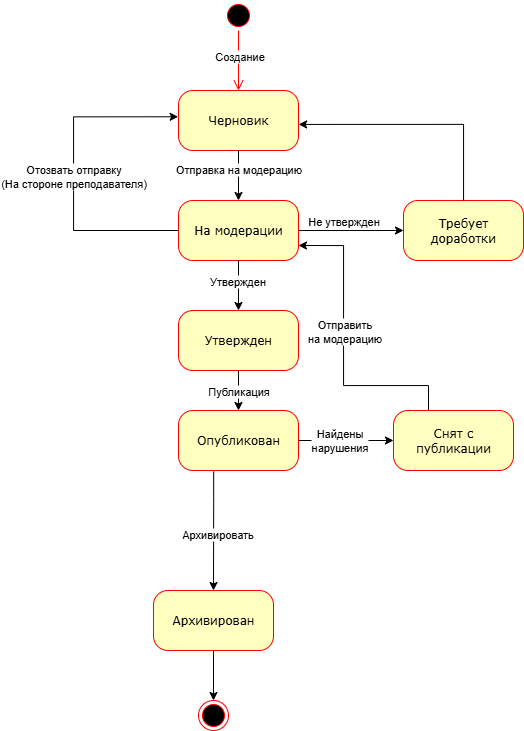

The diagram above was exported from draw.io. Its source (the exported page's mxGraphModel, read from the mxfile embedded in the PNG):
<mxGraphModel dx="2001" dy="1172" grid="1" gridSize="10" guides="1" tooltips="1" connect="1" arrows="1" fold="1" page="1" pageScale="1" pageWidth="1100" pageHeight="850" background="none" math="0" shadow="0">
  <root>
    <mxCell id="0" />
    <mxCell id="1" parent="0" />
    <mxCell id="wl9SCWKMng6otj3x0dv--3" value="" style="ellipse;html=1;shape=startState;fillColor=#000000;strokeColor=#ff0000;" vertex="1" parent="1">
      <mxGeometry x="1210" y="180" width="30" height="30" as="geometry" />
    </mxCell>
    <mxCell id="wl9SCWKMng6otj3x0dv--4" value="" style="edgeStyle=orthogonalEdgeStyle;html=1;verticalAlign=bottom;endArrow=open;endSize=8;strokeColor=#ff0000;rounded=0;" edge="1" source="wl9SCWKMng6otj3x0dv--3" parent="1">
      <mxGeometry relative="1" as="geometry">
        <mxPoint x="1225" y="270" as="targetPoint" />
      </mxGeometry>
    </mxCell>
    <mxCell id="wl9SCWKMng6otj3x0dv--6" value="Создание" style="edgeLabel;html=1;align=center;verticalAlign=middle;resizable=0;points=[];" vertex="1" connectable="0" parent="wl9SCWKMng6otj3x0dv--4">
      <mxGeometry x="-0.1422" relative="1" as="geometry">
        <mxPoint as="offset" />
      </mxGeometry>
    </mxCell>
    <mxCell id="wl9SCWKMng6otj3x0dv--5" value="Черновик" style="rounded=1;whiteSpace=wrap;html=1;arcSize=24;fillColor=#ffffc0;strokeColor=#ff0000;shadow=0;comic=0;labelBackgroundColor=none;fontFamily=Verdana;fontSize=12;fontColor=#000000;align=center;" vertex="1" parent="1">
      <mxGeometry x="1165" y="270" width="120" height="60" as="geometry" />
    </mxCell>
    <mxCell id="wl9SCWKMng6otj3x0dv--10" style="edgeStyle=orthogonalEdgeStyle;rounded=0;orthogonalLoop=1;jettySize=auto;html=1;exitX=0.5;exitY=1;exitDx=0;exitDy=0;" edge="1" parent="1" source="wl9SCWKMng6otj3x0dv--5" target="wl9SCWKMng6otj3x0dv--9">
      <mxGeometry relative="1" as="geometry">
        <mxPoint x="1225" y="338" as="sourcePoint" />
      </mxGeometry>
    </mxCell>
    <mxCell id="wl9SCWKMng6otj3x0dv--16" value="Отправка на модерацию" style="edgeLabel;html=1;align=center;verticalAlign=middle;resizable=0;points=[];" vertex="1" connectable="0" parent="wl9SCWKMng6otj3x0dv--10">
      <mxGeometry x="-0.2552" y="-1" relative="1" as="geometry">
        <mxPoint as="offset" />
      </mxGeometry>
    </mxCell>
    <mxCell id="wl9SCWKMng6otj3x0dv--22" style="edgeStyle=orthogonalEdgeStyle;rounded=0;orthogonalLoop=1;jettySize=auto;html=1;" edge="1" parent="1" source="wl9SCWKMng6otj3x0dv--9" target="wl9SCWKMng6otj3x0dv--21">
      <mxGeometry relative="1" as="geometry" />
    </mxCell>
    <mxCell id="wl9SCWKMng6otj3x0dv--23" value="Не утвержден" style="edgeLabel;html=1;align=center;verticalAlign=middle;resizable=0;points=[];" vertex="1" connectable="0" parent="wl9SCWKMng6otj3x0dv--22">
      <mxGeometry x="-0.1408" y="-3" relative="1" as="geometry">
        <mxPoint y="-13" as="offset" />
      </mxGeometry>
    </mxCell>
    <mxCell id="wl9SCWKMng6otj3x0dv--9" value="На модерации" style="rounded=1;whiteSpace=wrap;html=1;arcSize=24;fillColor=#ffffc0;strokeColor=#ff0000;shadow=0;comic=0;labelBackgroundColor=none;fontFamily=Verdana;fontSize=12;fontColor=#000000;align=center;" vertex="1" parent="1">
      <mxGeometry x="1165" y="380" width="120" height="60" as="geometry" />
    </mxCell>
    <mxCell id="wl9SCWKMng6otj3x0dv--14" style="edgeStyle=orthogonalEdgeStyle;rounded=0;orthogonalLoop=1;jettySize=auto;html=1;entryX=0.5;entryY=0;entryDx=0;entryDy=0;" edge="1" parent="1" source="wl9SCWKMng6otj3x0dv--11" target="wl9SCWKMng6otj3x0dv--13">
      <mxGeometry relative="1" as="geometry" />
    </mxCell>
    <mxCell id="wl9SCWKMng6otj3x0dv--18" value="Публикация" style="edgeLabel;html=1;align=center;verticalAlign=middle;resizable=0;points=[];" vertex="1" connectable="0" parent="wl9SCWKMng6otj3x0dv--14">
      <mxGeometry x="-0.0046" y="-1" relative="1" as="geometry">
        <mxPoint as="offset" />
      </mxGeometry>
    </mxCell>
    <mxCell id="wl9SCWKMng6otj3x0dv--11" value="Утвержден" style="rounded=1;whiteSpace=wrap;html=1;arcSize=24;fillColor=#ffffc0;strokeColor=#ff0000;shadow=0;comic=0;labelBackgroundColor=none;fontFamily=Verdana;fontSize=12;fontColor=#000000;align=center;" vertex="1" parent="1">
      <mxGeometry x="1165" y="490" width="120" height="60" as="geometry" />
    </mxCell>
    <mxCell id="wl9SCWKMng6otj3x0dv--12" style="edgeStyle=orthogonalEdgeStyle;rounded=0;orthogonalLoop=1;jettySize=auto;html=1;entryX=0.5;entryY=0;entryDx=0;entryDy=0;" edge="1" parent="1" source="wl9SCWKMng6otj3x0dv--9" target="wl9SCWKMng6otj3x0dv--11">
      <mxGeometry relative="1" as="geometry" />
    </mxCell>
    <mxCell id="wl9SCWKMng6otj3x0dv--17" value="Утвержден" style="edgeLabel;html=1;align=center;verticalAlign=middle;resizable=0;points=[];" vertex="1" connectable="0" parent="wl9SCWKMng6otj3x0dv--12">
      <mxGeometry x="-0.2174" y="-2" relative="1" as="geometry">
        <mxPoint as="offset" />
      </mxGeometry>
    </mxCell>
    <mxCell id="wl9SCWKMng6otj3x0dv--41" style="edgeStyle=orthogonalEdgeStyle;rounded=0;orthogonalLoop=1;jettySize=auto;html=1;entryX=0;entryY=0.5;entryDx=0;entryDy=0;" edge="1" parent="1" source="wl9SCWKMng6otj3x0dv--13" target="wl9SCWKMng6otj3x0dv--27">
      <mxGeometry relative="1" as="geometry" />
    </mxCell>
    <mxCell id="wl9SCWKMng6otj3x0dv--42" value="Найдены &lt;br&gt;нарушения" style="edgeLabel;html=1;align=center;verticalAlign=middle;resizable=0;points=[];" vertex="1" connectable="0" parent="wl9SCWKMng6otj3x0dv--41">
      <mxGeometry x="-0.1637" y="1" relative="1" as="geometry">
        <mxPoint as="offset" />
      </mxGeometry>
    </mxCell>
    <mxCell id="wl9SCWKMng6otj3x0dv--13" value="Опубликован" style="rounded=1;whiteSpace=wrap;html=1;arcSize=24;fillColor=#ffffc0;strokeColor=#ff0000;shadow=0;comic=0;labelBackgroundColor=none;fontFamily=Verdana;fontSize=12;fontColor=#000000;align=center;" vertex="1" parent="1">
      <mxGeometry x="1165" y="590" width="120" height="60" as="geometry" />
    </mxCell>
    <mxCell id="wl9SCWKMng6otj3x0dv--21" value="Требует доработки" style="rounded=1;whiteSpace=wrap;html=1;arcSize=24;fillColor=#ffffc0;strokeColor=#ff0000;shadow=0;comic=0;labelBackgroundColor=none;fontFamily=Verdana;fontSize=12;fontColor=#000000;align=center;" vertex="1" parent="1">
      <mxGeometry x="1390" y="380" width="120" height="60" as="geometry" />
    </mxCell>
    <mxCell id="wl9SCWKMng6otj3x0dv--24" style="edgeStyle=orthogonalEdgeStyle;rounded=0;orthogonalLoop=1;jettySize=auto;html=1;entryX=1.001;entryY=0.432;entryDx=0;entryDy=0;entryPerimeter=0;" edge="1" parent="1" source="wl9SCWKMng6otj3x0dv--21">
      <mxGeometry relative="1" as="geometry">
        <mxPoint x="1285.12" y="303.9200000000001" as="targetPoint" />
        <Array as="points">
          <mxPoint x="1450" y="304" />
        </Array>
      </mxGeometry>
    </mxCell>
    <mxCell id="wl9SCWKMng6otj3x0dv--25" value="" style="ellipse;html=1;shape=endState;fillColor=#000000;strokeColor=#ff0000;" vertex="1" parent="1">
      <mxGeometry x="1185" y="880" width="30" height="30" as="geometry" />
    </mxCell>
    <mxCell id="wl9SCWKMng6otj3x0dv--29" style="edgeStyle=orthogonalEdgeStyle;rounded=0;orthogonalLoop=1;jettySize=auto;html=1;entryX=1;entryY=0.75;entryDx=0;entryDy=0;exitX=0.5;exitY=0;exitDx=0;exitDy=0;" edge="1" parent="1" source="wl9SCWKMng6otj3x0dv--27" target="wl9SCWKMng6otj3x0dv--9">
      <mxGeometry relative="1" as="geometry">
        <mxPoint x="1415" y="515" as="sourcePoint" />
        <mxPoint x="1360" y="290.0000000000001" as="targetPoint" />
        <Array as="points">
          <mxPoint x="1415" y="590" />
          <mxPoint x="1415" y="565" />
          <mxPoint x="1330" y="565" />
          <mxPoint x="1330" y="425" />
        </Array>
      </mxGeometry>
    </mxCell>
    <mxCell id="wl9SCWKMng6otj3x0dv--30" value="Отправить &lt;br&gt;на модерацию" style="edgeLabel;html=1;align=center;verticalAlign=middle;resizable=0;points=[];" vertex="1" connectable="0" parent="wl9SCWKMng6otj3x0dv--29">
      <mxGeometry x="-0.0794" relative="1" as="geometry">
        <mxPoint y="-42" as="offset" />
      </mxGeometry>
    </mxCell>
    <mxCell id="wl9SCWKMng6otj3x0dv--27" value="Снят с публикации" style="rounded=1;whiteSpace=wrap;html=1;arcSize=24;fillColor=#ffffc0;strokeColor=#ff0000;shadow=0;comic=0;labelBackgroundColor=none;fontFamily=Verdana;fontSize=12;fontColor=#000000;align=center;" vertex="1" parent="1">
      <mxGeometry x="1380" y="590" width="120" height="60" as="geometry" />
    </mxCell>
    <mxCell id="wl9SCWKMng6otj3x0dv--37" style="edgeStyle=orthogonalEdgeStyle;rounded=0;orthogonalLoop=1;jettySize=auto;html=1;entryX=0.5;entryY=0;entryDx=0;entryDy=0;" edge="1" parent="1" source="wl9SCWKMng6otj3x0dv--31" target="wl9SCWKMng6otj3x0dv--25">
      <mxGeometry relative="1" as="geometry" />
    </mxCell>
    <mxCell id="wl9SCWKMng6otj3x0dv--31" value="Архивирован" style="rounded=1;whiteSpace=wrap;html=1;arcSize=24;fillColor=#ffffc0;strokeColor=#ff0000;shadow=0;comic=0;labelBackgroundColor=none;fontFamily=Verdana;fontSize=12;fontColor=#000000;align=center;" vertex="1" parent="1">
      <mxGeometry x="1140" y="770" width="120" height="60" as="geometry" />
    </mxCell>
    <mxCell id="wl9SCWKMng6otj3x0dv--35" style="edgeStyle=orthogonalEdgeStyle;rounded=0;orthogonalLoop=1;jettySize=auto;html=1;entryX=0.5;entryY=0;entryDx=0;entryDy=0;exitX=0.293;exitY=1.017;exitDx=0;exitDy=0;exitPerimeter=0;" edge="1" parent="1" source="wl9SCWKMng6otj3x0dv--13" target="wl9SCWKMng6otj3x0dv--31">
      <mxGeometry relative="1" as="geometry">
        <mxPoint x="1185" y="680" as="sourcePoint" />
        <Array as="points">
          <mxPoint x="1200" y="680" />
        </Array>
      </mxGeometry>
    </mxCell>
    <mxCell id="wl9SCWKMng6otj3x0dv--38" value="Архивировать" style="edgeLabel;html=1;align=center;verticalAlign=middle;resizable=0;points=[];" vertex="1" connectable="0" parent="wl9SCWKMng6otj3x0dv--35">
      <mxGeometry x="0.0449" y="3" relative="1" as="geometry">
        <mxPoint as="offset" />
      </mxGeometry>
    </mxCell>
    <mxCell id="wl9SCWKMng6otj3x0dv--39" style="edgeStyle=orthogonalEdgeStyle;rounded=0;orthogonalLoop=1;jettySize=auto;html=1;entryX=-0.003;entryY=0.438;entryDx=0;entryDy=0;entryPerimeter=0;" edge="1" parent="1" source="wl9SCWKMng6otj3x0dv--9" target="wl9SCWKMng6otj3x0dv--5">
      <mxGeometry relative="1" as="geometry">
        <Array as="points">
          <mxPoint x="1060" y="410" />
          <mxPoint x="1060" y="296" />
        </Array>
      </mxGeometry>
    </mxCell>
    <mxCell id="wl9SCWKMng6otj3x0dv--40" value="Отозвать отправку&lt;br&gt;(На стороне преподавателя)" style="edgeLabel;html=1;align=center;verticalAlign=middle;resizable=0;points=[];" vertex="1" connectable="0" parent="wl9SCWKMng6otj3x0dv--39">
      <mxGeometry x="-0.0087" y="1" relative="1" as="geometry">
        <mxPoint as="offset" />
      </mxGeometry>
    </mxCell>
  </root>
</mxGraphModel>